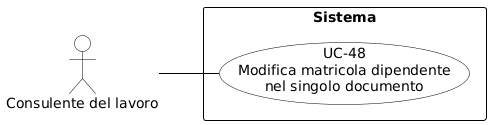

The diagram above was rendered by PlantUML. Its source (embedded in the PNG):
@startuml
skinparam shadowing false
skinparam defaultFontName Arial
left to right direction

skinparam usecase {
    BackgroundColor white
    BorderColor black
    ArrowColor black
}
skinparam actor {
    BackgroundColor white
    BorderColor black
}
skinparam rectangle {
    BorderColor black
    FontStyle bold
}

actor "Consulente del lavoro" as cdl

rectangle "Sistema" {
    usecase "UC-48\nModifica matricola dipendente\nnel singolo documento" as UC48
}

cdl -- UC48
@enduml